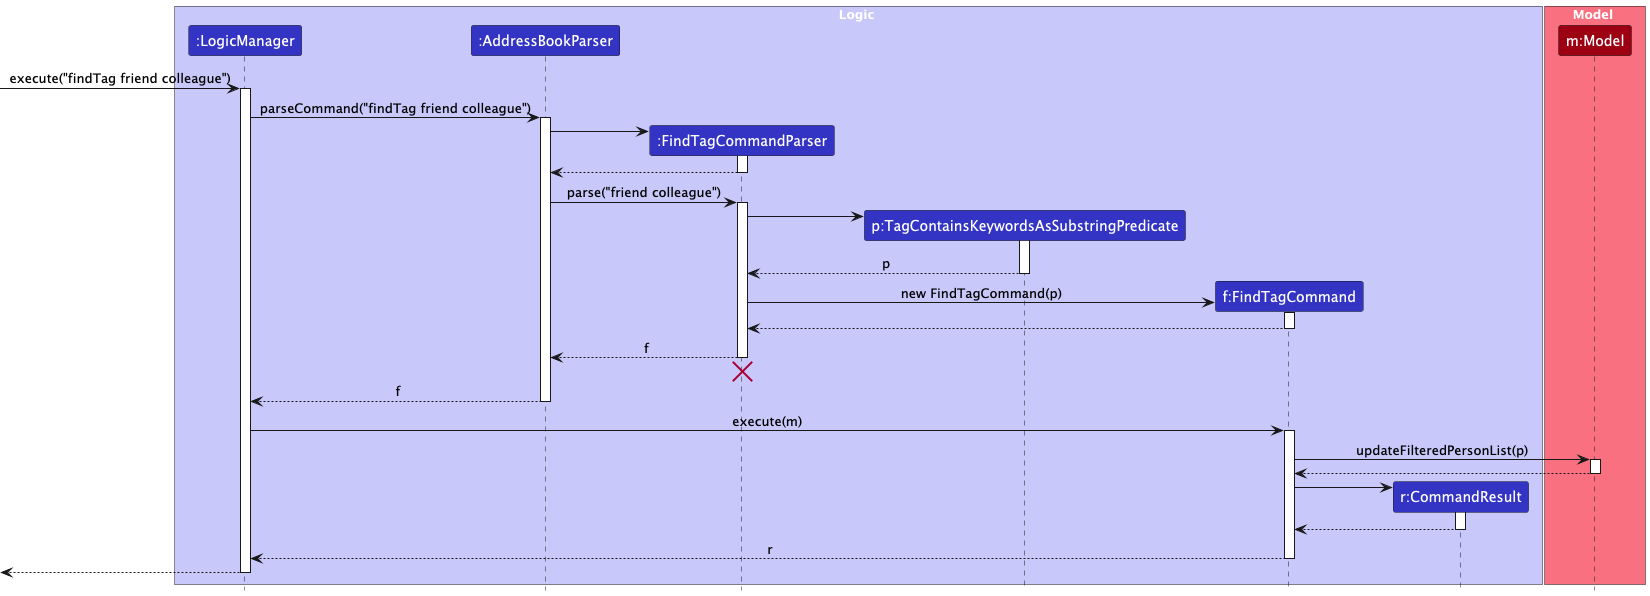

The diagram above was rendered by PlantUML. Its source (embedded in the PNG):
@startuml
!include style.puml
skinparam ArrowFontStyle plain
box Logic LOGIC_COLOR_T1
participant ":LogicManager" as LogicManager LOGIC_COLOR
participant ":AddressBookParser" as AddressBookParser LOGIC_COLOR
participant ":FindTagCommandParser" as FindTagCommandParser LOGIC_COLOR
participant "p:TagContainsKeywordsAsSubstringPredicate" as Predicate LOGIC_COLOR
participant "f:FindTagCommand" as FindTagCommand LOGIC_COLOR
participant "r:CommandResult" as CommandResult LOGIC_COLOR
end box
box Model MODEL_COLOR_T1
participant "m:Model" as Model MODEL_COLOR
end box
[-> LogicManager : execute("findTag friend colleague")
activate LogicManager
LogicManager -> AddressBookParser : parseCommand("findTag friend colleague")
activate AddressBookParser
create FindTagCommandParser
AddressBookParser -> FindTagCommandParser
activate FindTagCommandParser
FindTagCommandParser --> AddressBookParser
deactivate FindTagCommandParser
AddressBookParser -> FindTagCommandParser : parse("friend colleague")
activate FindTagCommandParser
create Predicate
FindTagCommandParser -> Predicate
activate Predicate
Predicate --> FindTagCommandParser : p
deactivate Predicate
create FindTagCommand
FindTagCommandParser -> FindTagCommand : new FindTagCommand(p)
activate FindTagCommand
FindTagCommand --> FindTagCommandParser :
deactivate FindTagCommand
FindTagCommandParser --> AddressBookParser : f
deactivate FindTagCommandParser
'Hidden arrow to position the destroy marker below the end of the activation bar.
FindTagCommandParser -[hidden]-> AddressBookParser
destroy FindTagCommandParser
AddressBookParser --> LogicManager : f
deactivate AddressBookParser
LogicManager -> FindTagCommand : execute(m)
activate FindTagCommand
FindTagCommand -> Model : updateFilteredPersonList(p)
activate Model
Model --> FindTagCommand
deactivate Model
create CommandResult
FindTagCommand -> CommandResult
activate CommandResult
CommandResult --> FindTagCommand
deactivate CommandResult
FindTagCommand --> LogicManager : r
deactivate FindTagCommand
[<--LogicManager
deactivate LogicManager
@enduml